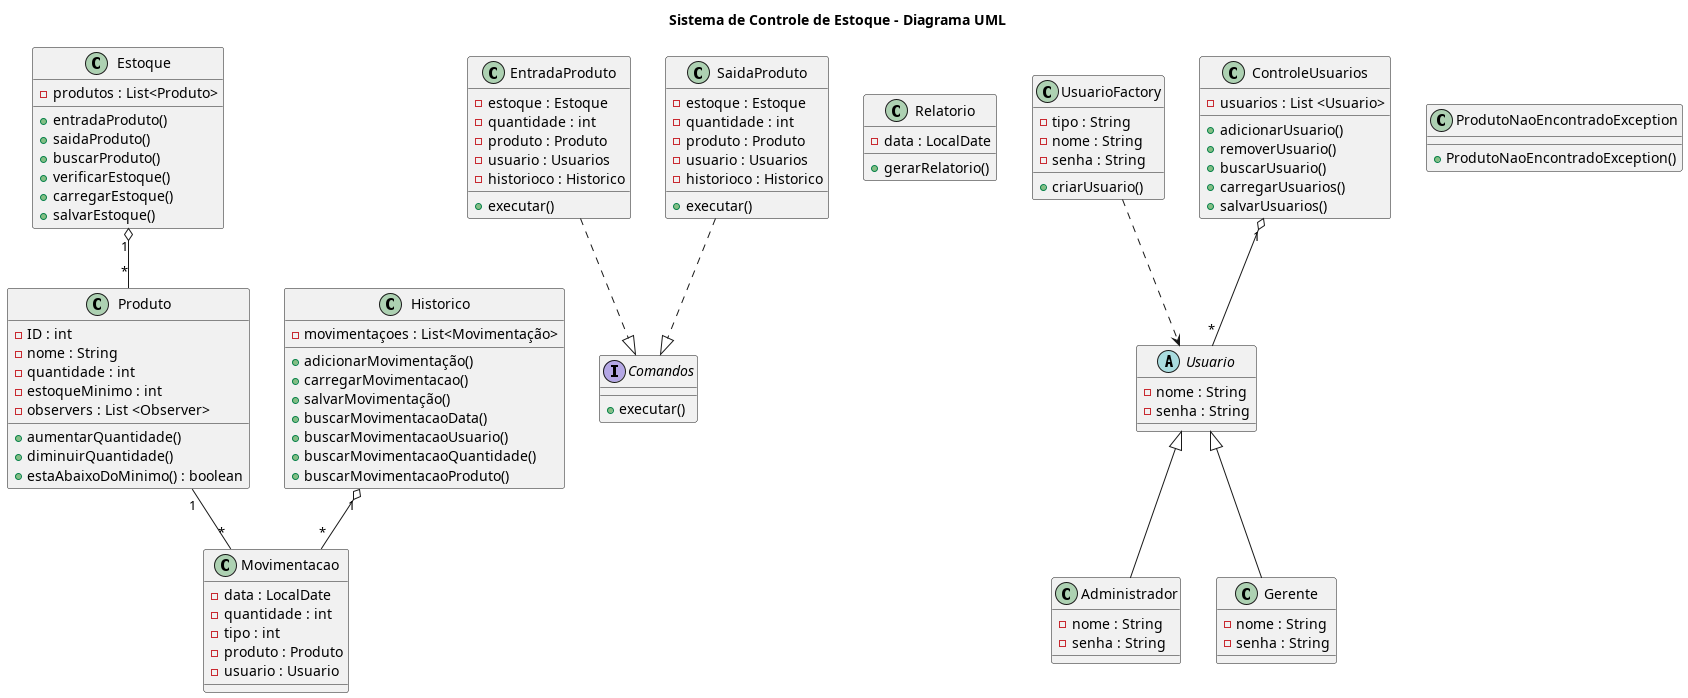

The diagram above was rendered by PlantUML. Its source (embedded in the PNG):
@startuml classes

title Sistema de Controle de Estoque - Diagrama UML


'========================
' Estoque e produtos
'========================

class Estoque {
    - produtos : List<Produto>

    + entradaProduto()
    + saidaProduto()
    + buscarProduto()
    + verificarEstoque()
    + carregarEstoque()
    + salvarEstoque()
}


class Produto {
    - ID : int
    - nome : String
    - quantidade : int
    - estoqueMinimo : int
    - observers : List <Observer>

    + aumentarQuantidade()
    + diminuirQuantidade()
    + estaAbaixoDoMinimo() : boolean
}


Estoque "1" o-- "*" Produto


'========================
' Movimentação 
'========================

 class Movimentacao {
    - data : LocalDate
    - quantidade : int
    - tipo : int
    - produto : Produto
    - usuario : Usuario

}

class Historico {
    - movimentaçoes : List<Movimentação>

    + adicionarMovimentação()
    + carregarMovimentacao()
    + salvarMovimentação()
    + buscarMovimentacaoData()
    + buscarMovimentacaoUsuario()
    + buscarMovimentacaoQuantidade()
    + buscarMovimentacaoProduto()

}

Produto "1" -- "*" Movimentacao
Historico "1" o-- "*" Movimentacao

'========================
' comandos
'========================

interface Comandos {
    + executar()
}

class EntradaProduto {
    - estoque : Estoque
    - quantidade : int
    - produto : Produto
    - usuario : Usuarios
    - historioco : Historico

    + executar()
}


class SaidaProduto {
    - estoque : Estoque
    - quantidade : int
    - produto : Produto
    - usuario : Usuarios
    - historioco : Historico

    + executar()
}

EntradaProduto ..|> Comandos
SaidaProduto ..|> Comandos

'========================
' Relatórios
'========================

class Relatorio {
    - data : LocalDate

    + gerarRelatorio()
}

'============================
' Factory Method e usuarios
'============================

 class UsuarioFactory {
    - tipo : String
    - nome : String
    - senha : String

    + criarUsuario()
}

 abstract class Usuario {
    - nome : String
    - senha : String

}

 class Administrador {
    - nome : String
    - senha : String
}

 class Gerente {
    - nome : String
    - senha : String
}

class ControleUsuarios{
    - usuarios : List <Usuario>

    + adicionarUsuario()
    + removerUsuario()
    + buscarUsuario()
    + carregarUsuarios()
    + salvarUsuarios()
}

ControleUsuarios "1" o-- "*" Usuario
UsuarioFactory ..> Usuario
Usuario <|-- Administrador
Usuario <|-- Gerente

'============================
' Excessoes
'============================

class ProdutoNaoEncontradoException{
    + ProdutoNaoEncontradoException()
}
@enduml